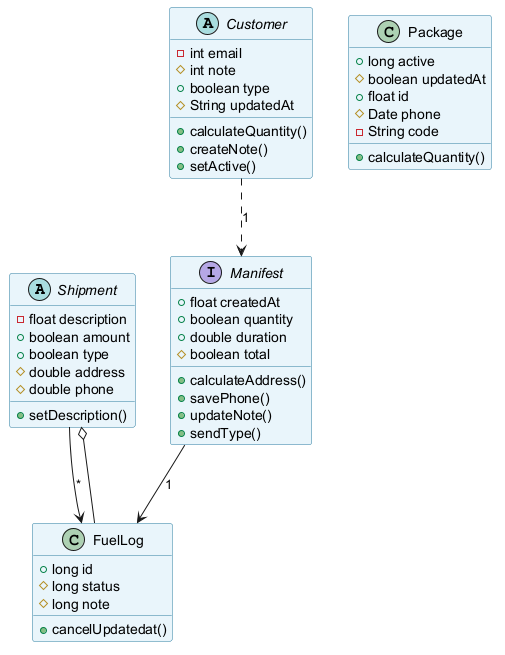

The diagram above was rendered by PlantUML. Its source (embedded in the PNG):
@startuml
skinparam backgroundColor #FFFFFF
skinparam classBackgroundColor #E8F4FA
skinparam classBorderColor #2C7DA0
abstract class Shipment {
  -float description
  +boolean amount
  +boolean type
  #double address
  #double phone
  +setDescription()
}
interface Manifest {
  +float createdAt
  +boolean quantity
  +double duration
  #boolean total
  +calculateAddress()
  +savePhone()
  +updateNote()
  +sendType()
}
class Package {
  +long active
  #boolean updatedAt
  +float id
  #Date phone
  -String code
  +calculateQuantity()
}
abstract class Customer {
  -int email
  #int note
  +boolean type
  #String updatedAt
  +calculateQuantity()
  +createNote()
  +setActive()
}
class FuelLog {
  +long id
  #long status
  #long note
  +cancelUpdatedat()
}
Shipment --> FuelLog : "*"
Customer ..> Manifest : "1"
Manifest --> FuelLog : "1"
FuelLog --o Shipment
@enduml